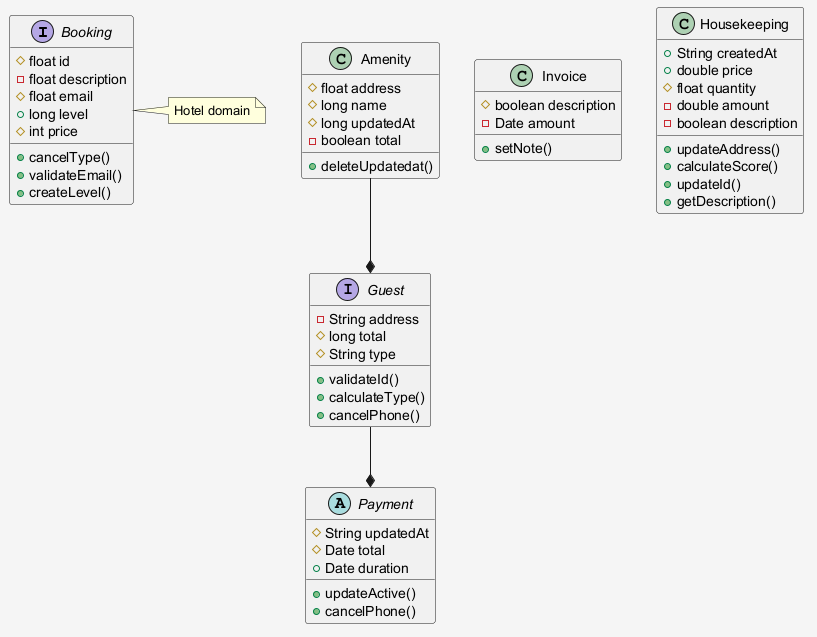

The diagram above was rendered by PlantUML. Its source (embedded in the PNG):
@startuml
skinparam shadowing false
skinparam backgroundColor #F5F5F5
interface Booking {
  #float id
  -float description
  #float email
  +long level
  #int price
  +cancelType()
  +validateEmail()
  +createLevel()
}
class Amenity {
  #float address
  #long name
  #long updatedAt
  -boolean total
  +deleteUpdatedat()
}
class Invoice {
  #boolean description
  -Date amount
  +setNote()
}
interface Guest {
  -String address
  #long total
  #String type
  +validateId()
  +calculateType()
  +cancelPhone()
}
abstract class Payment {
  #String updatedAt
  #Date total
  +Date duration
  +updateActive()
  +cancelPhone()
}
class Housekeeping {
  +String createdAt
  +double price
  #float quantity
  -double amount
  -boolean description
  +updateAddress()
  +calculateScore()
  +updateId()
  +getDescription()
}
Guest --* Payment
Amenity --* Guest
note right of Booking : Hotel domain
@enduml